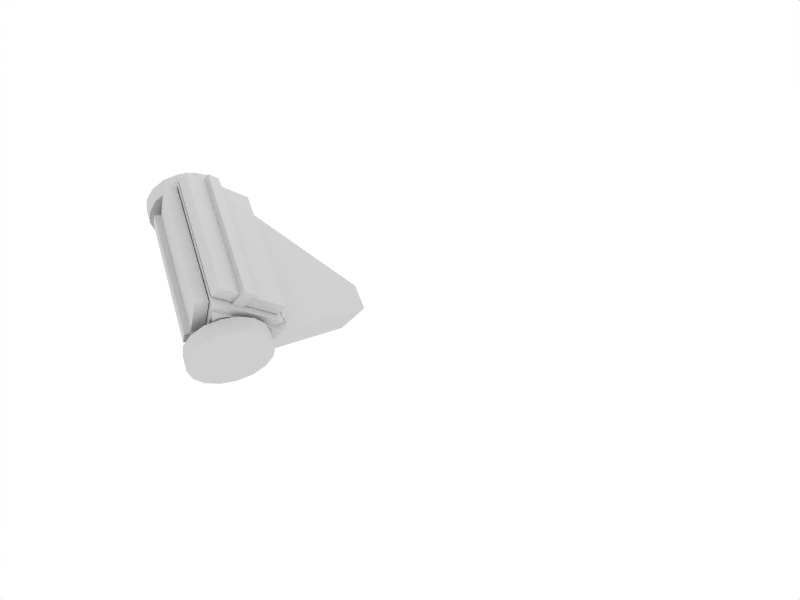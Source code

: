# Source: machinegun.blend  (saved by Blender 2.49.2; exported with 4.5.12 LTS)
import bpy
from mathutils import Matrix  # noqa: F401  (used for matrix-valued properties, if any)

bpy.ops.wm.read_factory_settings(use_empty=True)
scene = bpy.context.scene
scene.name = 'Scene'

# ---- collections
col_collection_1 = bpy.data.collections.new('Collection 1'); scene.collection.children.link(col_collection_1)

# ---- materials (node trees are filled in below, after node groups)
mat_ametralladoreatexture = bpy.data.materials.new('AmetralladoreaTexture')
mat_ametralladoreatexture.alpha_threshold = 0.0
mat_ametralladoreatexture.preview_render_type = 'FLAT'
mat_ametralladoreatexture.roughness = 0.5
mat_ametralladoreatexture.line_color = (0.0, 0.0, 0.0, 1.0)

# ---- material node trees

# ---- world
world_world = bpy.data.worlds.new('World'); scene.world = world_world
world_world.color = (1.0, 1.0, 1.0)
world_world.use_sun_shadow = False
world_world.sun_shadow_jitter_overblur = 0.0
world_world.cycles.sampling_method = 'MANUAL'
world_world.cycles.sample_map_resolution = 256

# ---- cameras
cam_camera_003 = bpy.data.cameras.new('Camera.003')
cam_camera_003.passepartout_alpha = 0.2
cam_camera_003.clip_end = 100.0
cam_camera_003.lens = 35.0
cam_camera_003.show_passepartout = False
cam_camera_003.show_safe_areas = True
cam_camera_003.dof.focus_distance = 0.0
cam_camera_003.dof.aperture_fstop = 128.0

# ---- lights
light_lamp_002 = bpy.data.lights.new('Lamp.002', 'POINT')
light_lamp_002.transmission_factor = 0.0
light_lamp_002.energy = 100.0
light_lamp_002.shadow_buffer_clip_start = 0.5
light_lamp_002.shadow_soft_size = 1.0
light_lamp_002.shadow_maximum_resolution = 0.006
light_lamp_002.use_absolute_resolution = True
light_lamp_002.cycles.use_multiple_importance_sampling = False
light_lamp_001 = bpy.data.lights.new('Lamp.001', 'POINT')
light_lamp_001.transmission_factor = 0.0
light_lamp_001.energy = 100.0
light_lamp_001.shadow_buffer_clip_start = 0.5
light_lamp_001.shadow_soft_size = 1.0
light_lamp_001.shadow_maximum_resolution = 0.006
light_lamp_001.use_absolute_resolution = True
light_lamp_001.cycles.use_multiple_importance_sampling = False

# ---- meshes
me_cylinder_025 = bpy.data.meshes.new('Cylinder.025')
me_cylinder_025.from_pydata([], [], [])
me_cylinder_025.use_remesh_preserve_volume = False
me_cylinder_025.use_remesh_preserve_attributes = False
me_cylinder_025.use_mirror_vertex_groups = False
me_cylinder_025.update()
me_cube_008 = bpy.data.meshes.new('Cube.008')
me_cube_008.from_pydata([(1.824, 5.186, -2.227), (1.133, 5.186, -2.689), (0.3184, 5.186, -2.851), (-0.4966, 5.186, -2.689), (-1.188, 5.186, -2.227), (-1.649, 5.186, -1.536), (-1.811, 5.186, -0.7213), (-1.649, 5.186, 0.09378), (-1.188, 5.186, 0.7847), (-0.4966, 5.186, 1.246), (0.3184, 5.186, 1.409), (1.133, 5.186, 1.246), (1.824, 5.186, 0.7847), (2.286, 5.186, 0.09378), (2.448, 5.186, -0.7213), (2.286, 5.186, -1.536), (1.824, 4.299, -2.227), (1.133, 4.299, -2.689), (0.3184, 4.299, -2.851), (-0.4966, 4.299, -2.689), (-1.188, 4.299, -2.227), (-1.649, 4.299, -1.536), (-1.811, 4.299, -0.7212), (-1.649, 4.299, 0.09378), (-1.188, 4.299, 0.7847), (-0.4966, 4.299, 1.246), (0.3184, 4.299, 1.409), (1.133, 4.299, 1.246), (1.824, 4.299, 0.7847), (2.286, 4.299, 0.09377), (2.448, 4.299, -0.7213), (2.286, 4.299, -1.536), (0.3184, 5.186, -0.7213), (0.3184, 4.299, -0.7213), (1.824, -4.409, -2.227), (1.133, -4.409, -2.689), (0.3184, -4.409, -2.851), (-0.4966, -4.409, -2.689), (-1.188, -4.409, -2.227), (-1.649, -4.409, -1.536), (-1.811, -4.409, -0.7213), (-1.649, -4.409, 0.09378), (-1.188, -4.409, 0.7847), (-0.4966, -4.409, 1.246), (0.3184, -4.409, 1.409), (1.133, -4.409, 1.246), (1.824, -4.409, 0.7847), (2.286, -4.409, 0.09378), (2.448, -4.409, -0.7213), (2.286, -4.409, -1.536), (1.824, -5.296, -2.227), (1.133, -5.296, -2.689), (0.3184, -5.296, -2.851), (-0.4966, -5.296, -2.689), (-1.188, -5.296, -2.227), (-1.649, -5.296, -1.536), (-1.811, -5.296, -0.7212), (-1.649, -5.296, 0.09378), (-1.188, -5.296, 0.7847), (-0.4966, -5.296, 1.246), (0.3184, -5.296, 1.409), (1.133, -5.296, 1.246), (1.824, -5.296, 0.7847), (2.286, -5.296, 0.09377), (2.448, -5.296, -0.7213), (2.286, -5.296, -1.536), (0.3184, -4.409, -0.7213), (0.3184, -5.296, -0.7213), (10.09, 0.7922, -1.0), (10.09, -0.9264, -1.0), (2.454, -4.358, -1.0), (2.454, 4.224, -1.0), (10.09, 0.7922, 1.0), (10.09, -0.9264, 1.0), (2.454, -4.358, 1.0), (2.454, 4.224, 1.0), (-1.802, 4.224, 1.0), (-1.802, -4.358, 1.0), (-0.2177, 4.224, -1.0), (-0.2177, -4.358, -1.0), (-1.893, 3.666, 1.102), (-1.893, -3.819, 1.102), (0.08473, -3.819, -2.323), (0.08472, 3.666, -2.323), (-2.456, 3.666, 0.7774), (-2.456, -3.819, 0.7774), (-0.4781, -3.819, -2.648), (-0.4781, 3.666, -2.648), (-0.8109, 3.788, -0.7373), (-0.8109, -3.942, -0.7372), (-0.4822, -3.942, -1.307), (-0.4822, 3.788, -1.307), (-1.671, 3.788, -1.234), (-1.671, -3.942, -1.234), (-1.342, -3.942, -1.803), (-1.342, 3.788, -1.803), (1.329, 3.788, -0.1146), (1.329, -3.942, -0.1146), (1.658, -3.942, 0.4547), (1.658, 3.788, 0.4547), (2.19, 3.788, -0.6113), (2.19, -3.942, -0.6113), (2.518, -3.942, -0.04198), (2.518, 3.788, -0.04198), (0.2772, 3.666, -1.972), (0.2772, -3.819, -1.972), (2.255, -3.819, 1.454), (2.255, 3.666, 1.454), (0.84, 3.666, -2.297), (0.84, -3.819, -2.297), (2.818, -3.819, 1.129), (2.818, 3.666, 1.129), (1.927, 3.666, 1.443), (1.927, -3.819, 1.443), (-2.028, -3.819, 1.443), (-2.028, 3.666, 1.443), (1.927, 3.666, 2.093), (1.927, -3.819, 2.093), (-2.028, -3.819, 2.093), (-2.028, 3.666, 2.093), (-0.207, 3.788, 1.426), (-0.207, -3.942, 1.426), (-0.8644, -3.942, 1.426), (-0.8644, 3.788, 1.426), (-0.207, 3.788, 2.419), (-0.207, -3.942, 2.419), (-0.8644, -3.942, 2.419), (-0.8644, 3.788, 2.419), (0.08559, 4.014, -2.3), (0.08559, -4.188, -2.3), (2.215, 4.014, 1.426), (2.215, -4.188, 1.426), (-2.044, -4.188, 1.426), (-2.044, 4.014, 1.426)], [], [(32, 0, 1), (33, 17, 16), (32, 1, 2), (33, 18, 17), (32, 2, 3), (33, 19, 18), (32, 3, 4), (33, 20, 19), (32, 4, 5), (33, 21, 20), (32, 5, 6), (33, 22, 21), (32, 6, 7), (33, 23, 22), (32, 7, 8), (33, 24, 23), (32, 8, 9), (33, 25, 24), (32, 9, 10), (33, 26, 25), (32, 10, 11), (33, 27, 26), (32, 11, 12), (33, 28, 27), (32, 12, 13), (33, 29, 28), (32, 13, 14), (33, 30, 29), (32, 14, 15), (33, 31, 30), (15, 0, 32), (33, 16, 31), (0, 16, 17, 1), (1, 17, 18, 2), (2, 18, 19, 3), (3, 19, 20, 4), (4, 20, 21, 5), (5, 21, 22, 6), (6, 22, 23, 7), (7, 23, 24, 8), (8, 24, 25, 9), (9, 25, 26, 10), (10, 26, 27, 11), (11, 27, 28, 12), (12, 28, 29, 13), (13, 29, 30, 14), (14, 30, 31, 15), (16, 0, 15, 31), (66, 34, 35), (67, 51, 50), (66, 35, 36), (67, 52, 51), (66, 36, 37), (67, 53, 52), (66, 37, 38), (67, 54, 53), (66, 38, 39), (67, 55, 54), (66, 39, 40), (67, 56, 55), (66, 40, 41), (67, 57, 56), (66, 41, 42), (67, 58, 57), (66, 42, 43), (67, 59, 58), (66, 43, 44), (67, 60, 59), (66, 44, 45), (67, 61, 60), (66, 45, 46), (67, 62, 61), (66, 46, 47), (67, 63, 62), (66, 47, 48), (67, 64, 63), (66, 48, 49), (67, 65, 64), (49, 34, 66), (67, 50, 65), (34, 50, 51, 35), (35, 51, 52, 36), (36, 52, 53, 37), (37, 53, 54, 38), (38, 54, 55, 39), (39, 55, 56, 40), (40, 56, 57, 41), (41, 57, 58, 42), (42, 58, 59, 43), (43, 59, 60, 44), (44, 60, 61, 45), (45, 61, 62, 46), (46, 62, 63, 47), (47, 63, 64, 48), (48, 64, 65, 49), (50, 34, 49, 65), (68, 69, 70, 71), (72, 75, 74, 73), (68, 72, 73, 69), (69, 73, 74, 70), (72, 68, 71, 75), (75, 71, 78, 76), (70, 74, 77, 79), (74, 75, 76, 77), (71, 70, 79, 78), (79, 77, 76, 78), (80, 81, 82, 83), (84, 87, 86, 85), (80, 84, 85, 81), (81, 85, 86, 82), (82, 86, 87, 83), (84, 80, 83, 87), (88, 89, 90, 91), (92, 95, 94, 93), (88, 92, 93, 89), (89, 93, 94, 90), (90, 94, 95, 91), (92, 88, 91, 95), (96, 97, 98, 99), (100, 103, 102, 101), (96, 100, 101, 97), (97, 101, 102, 98), (98, 102, 103, 99), (100, 96, 99, 103), (104, 105, 106, 107), (108, 111, 110, 109), (104, 108, 109, 105), (105, 109, 110, 106), (106, 110, 111, 107), (108, 104, 107, 111), (112, 113, 114, 115), (116, 119, 118, 117), (112, 116, 117, 113), (113, 117, 118, 114), (114, 118, 119, 115), (116, 112, 115, 119), (120, 121, 122, 123), (124, 127, 126, 125), (120, 124, 125, 121), (121, 125, 126, 122), (122, 126, 127, 123), (124, 120, 123, 127), (130, 133, 132, 131), (128, 130, 131, 129), (128, 129, 132, 133), (128, 133, 130), (129, 131, 132)])
_uv = me_cube_008.uv_layers.new(name='UVTex')
_uv.uv.foreach_set('vector', [0.1967, 0.8046, 0.06786, 0.6747, 0.127, 0.6349, 0.1967, 0.8046, 0.127, 0.6349, 0.06786, 0.6747, 0.1967, 0.8046, 0.127, 0.6349, 0.1967, 0.6209, 0.1967, 0.8046, 0.1967, 0.6209, 0.127, 0.6349, 0.1967, 0.8046, 0.1967, 0.6209, 0.2664, 0.6349, 0.1967, 0.8046, 0.2664, 0.6349, 0.1967, 0.6209, 0.1967, 0.8046, 0.2664, 0.6349, 0.3256, 0.6747, 0.1967, 0.8046, 0.3256, 0.6747, 0.2664, 0.6349, 0.1967, 0.8046, 0.3256, 0.6747, 0.3651, 0.7343, 0.1967, 0.8046, 0.3651, 0.7343, 0.3256, 0.6747, 0.1967, 0.8046, 0.3651, 0.7343, 0.3789, 0.8046, 0.1967, 0.8046, 0.3789, 0.8046, 0.3651, 0.7343, 0.1967, 0.8046, 0.3789, 0.8046, 0.3651, 0.8749, 0.1967, 0.8046, 0.3651, 0.8749, 0.3789, 0.8046, 0.1967, 0.8046, 0.3651, 0.8749, 0.3256, 0.9345, 0.1967, 0.8046, 0.3256, 0.9345, 0.3651, 0.8749, 0.1967, 0.8046, 0.3256, 0.9345, 0.2664, 0.9743, 0.1967, 0.8046, 0.2664, 0.9743, 0.3256, 0.9345, 0.1967, 0.8046, 0.2664, 0.9743, 0.1967, 0.9883, 0.1967, 0.8046, 0.1967, 0.9883, 0.2664, 0.9743, 0.1967, 0.8046, 0.1967, 0.9883, 0.127, 0.9743, 0.1967, 0.8046, 0.127, 0.9743, 0.1967, 0.9883, 0.1967, 0.8046, 0.127, 0.9743, 0.06786, 0.9345, 0.1967, 0.8046, 0.06786, 0.9345, 0.127, 0.9743, 0.1967, 0.8046, 0.06786, 0.9345, 0.02836, 0.8749, 0.1967, 0.8046, 0.02836, 0.8749, 0.06786, 0.9345, 0.1967, 0.8046, 0.02836, 0.8749, 0.01449, 0.8046, 0.1967, 0.8046, 0.01449, 0.8046, 0.02836, 0.8749, 0.1967, 0.8046, 0.01449, 0.8046, 0.02836, 0.7343, 0.1967, 0.8046, 0.02836, 0.7343, 0.01449, 0.8046, 0.02836, 0.7343, 0.06786, 0.6747, 0.1967, 0.8046, 0.1967, 0.8046, 0.06786, 0.6747, 0.02836, 0.7343, 0.8801, 0.9587, 0.8801, 0.9202, 0.8503, 0.9202, 0.8503, 0.9587, 0.8503, 0.9587, 0.8503, 0.9202, 0.8151, 0.9202, 0.8151, 0.9587, 0.8151, 0.9587, 0.8151, 0.9202, 0.78, 0.9202, 0.78, 0.9587, 0.78, 0.9587, 0.78, 0.9202, 0.7502, 0.9202, 0.7502, 0.9587, 0.7506, 0.9204, 0.7506, 0.9586, 0.7801, 0.9586, 0.7801, 0.9204, 0.7801, 0.9204, 0.7801, 0.9586, 0.815, 0.9586, 0.815, 0.9204, 0.815, 0.9204, 0.815, 0.9586, 0.8499, 0.9586, 0.8499, 0.9204, 0.8499, 0.9204, 0.8499, 0.9586, 0.8795, 0.9586, 0.8795, 0.9204, 0.7502, 0.9587, 0.7502, 0.9202, 0.78, 0.9202, 0.78, 0.9587, 0.78, 0.9587, 0.78, 0.9202, 0.8151, 0.9202, 0.8151, 0.9587, 0.8151, 0.9587, 0.8151, 0.9202, 0.8503, 0.9202, 0.8503, 0.9587, 0.8503, 0.9587, 0.8503, 0.9202, 0.8801, 0.9202, 0.8801, 0.9587, 0.8795, 0.9204, 0.8795, 0.9586, 0.8499, 0.9586, 0.8499, 0.9204, 0.8499, 0.9204, 0.8499, 0.9586, 0.815, 0.9586, 0.815, 0.9204, 0.815, 0.9204, 0.815, 0.9586, 0.7801, 0.9586, 0.7801, 0.9204, 0.7506, 0.9586, 0.7506, 0.9204, 0.7801, 0.9204, 0.7801, 0.9586, 0.1978, 0.8046, 0.3256, 0.6759, 0.2669, 0.6364, 0.1978, 0.8046, 0.2669, 0.6364, 0.3256, 0.6759, 0.1978, 0.8046, 0.2669, 0.6364, 0.1978, 0.6225, 0.1978, 0.8046, 0.1978, 0.6225, 0.2669, 0.6364, 0.1978, 0.8046, 0.1978, 0.6225, 0.1287, 0.6364, 0.1978, 0.8046, 0.1287, 0.6364, 0.1978, 0.6225, 0.1978, 0.8046, 0.1287, 0.6364, 0.07008, 0.6759, 0.1978, 0.8046, 0.07008, 0.6759, 0.1287, 0.6364, 0.1978, 0.8046, 0.07008, 0.6759, 0.03092, 0.7349, 0.1978, 0.8046, 0.03092, 0.7349, 0.07008, 0.6759, 0.1978, 0.8046, 0.03092, 0.7349, 0.01717, 0.8046, 0.1978, 0.8046, 0.01717, 0.8046, 0.03092, 0.7349, 0.1978, 0.8046, 0.01717, 0.8046, 0.03092, 0.8743, 0.1978, 0.8046, 0.03092, 0.8743, 0.01717, 0.8046, 0.1978, 0.8046, 0.03092, 0.8743, 0.07008, 0.9334, 0.1978, 0.8046, 0.07008, 0.9334, 0.03092, 0.8743, 0.1978, 0.8046, 0.07008, 0.9334, 0.1287, 0.9728, 0.1978, 0.8046, 0.1287, 0.9728, 0.07008, 0.9334, 0.1978, 0.8046, 0.1287, 0.9728, 0.1978, 0.9867, 0.1978, 0.8046, 0.1978, 0.9867, 0.1287, 0.9728, 0.1978, 0.8046, 0.1978, 0.9867, 0.2669, 0.9728, 0.1978, 0.8046, 0.2669, 0.9728, 0.1978, 0.9867, 0.1978, 0.8046, 0.2669, 0.9728, 0.3256, 0.9334, 0.1978, 0.8046, 0.3256, 0.9334, 0.2669, 0.9728, 0.1978, 0.8046, 0.3256, 0.9334, 0.3647, 0.8743, 0.1978, 0.8046, 0.3647, 0.8743, 0.3256, 0.9334, 0.1978, 0.8046, 0.3647, 0.8743, 0.3785, 0.8046, 0.1978, 0.8046, 0.3785, 0.8046, 0.3647, 0.8743, 0.1978, 0.8046, 0.3785, 0.8046, 0.3647, 0.7349, 0.1978, 0.8046, 0.3647, 0.7349, 0.3785, 0.8046, 0.3647, 0.7349, 0.3256, 0.6759, 0.1978, 0.8046, 0.1978, 0.8046, 0.3256, 0.6759, 0.3647, 0.7349, 0.8795, 0.9632, 0.8795, 0.925, 0.85, 0.925, 0.85, 0.9632, 0.85, 0.9632, 0.85, 0.925, 0.8151, 0.925, 0.8151, 0.9632, 0.8151, 0.9632, 0.8151, 0.925, 0.7803, 0.925, 0.7803, 0.9632, 0.7803, 0.9632, 0.7803, 0.925, 0.7508, 0.925, 0.7508, 0.9632, 0.7518, 0.9231, 0.7518, 0.9613, 0.7813, 0.9613, 0.7813, 0.9231, 0.7813, 0.9231, 0.7813, 0.9613, 0.8161, 0.9613, 0.8161, 0.9231, 0.8161, 0.9231, 0.8161, 0.9613, 0.851, 0.9613, 0.851, 0.9231, 0.851, 0.9231, 0.851, 0.9613, 0.8805, 0.9613, 0.8805, 0.9231, 0.7508, 0.9632, 0.7508, 0.925, 0.7803, 0.925, 0.7803, 0.9632, 0.7803, 0.9632, 0.7803, 0.925, 0.8151, 0.925, 0.8151, 0.9632, 0.8151, 0.9632, 0.8151, 0.925, 0.85, 0.925, 0.85, 0.9632, 0.85, 0.9632, 0.85, 0.925, 0.8795, 0.925, 0.8795, 0.9632, 0.8805, 0.9231, 0.8805, 0.9613, 0.851, 0.9613, 0.851, 0.9231, 0.851, 0.9231, 0.851, 0.9613, 0.8161, 0.9613, 0.8161, 0.9231, 0.8161, 0.9231, 0.8161, 0.9613, 0.7813, 0.9613, 0.7813, 0.9231, 0.7518, 0.9613, 0.7518, 0.9231, 0.7813, 0.9231, 0.7813, 0.9613, 0.2299, 0.04347, 0.1551, 0.04347, 0.005605, 0.3787, 0.3794, 0.3787, 0.2299, 0.04347, 0.3794, 0.3787, 0.005606, 0.3787, 0.1551, 0.04347, 0.3209, 0.4603, 0.09316, 0.4603, 0.09316, 0.2326, 0.3209, 0.2326, 0.3209, 0.4603, 0.09316, 0.4603, 0.09316, 0.2326, 0.3209, 0.2326, 0.09316, 0.2326, 0.3209, 0.2326, 0.3209, 0.4603, 0.09316, 0.4603, 0.5602, 0.6708, 0.6595, 0.6708, 0.6595, 0.7701, 0.5602, 0.7701, 0.6595, 0.7701, 0.5602, 0.7701, 0.5602, 0.6708, 0.6595, 0.6708, 0.005606, 0.3787, 0.3794, 0.3787, 0.3794, 0.5655, 0.005606, 0.5655, 0.3794, 0.3787, 0.005605, 0.3787, 0.005605, 0.496, 0.3794, 0.496, 0.3209, 0.4603, 0.09316, 0.4603, 0.09316, 0.2326, 0.3209, 0.2326, 0.5124, 0.01406, 0.9212, 0.01406, 0.9212, 0.4229, 0.5124, 0.4229, 0.5124, 0.01406, 0.9212, 0.01406, 0.9212, 0.4229, 0.5124, 0.4229, 0.5124, 0.01406, 0.9212, 0.01406, 0.9212, 0.4229, 0.5124, 0.4229, 0.4937, 0.4288, 0.4937, 0.3547, 0.9243, 0.3547, 0.9243, 0.4288, 0.4767, 0.5381, 0.4767, 0.4775, 0.9049, 0.4775, 0.9049, 0.5381, 0.4937, 0.4288, 0.4937, 0.3547, 0.9243, 0.3547, 0.9243, 0.4288, 0.03475, 0.5037, 0.03475, 0.1774, 0.3559, 0.1774, 0.3559, 0.5037, 0.03475, 0.5037, 0.03475, 0.1774, 0.3559, 0.1774, 0.3559, 0.5037, 0.03475, 0.5037, 0.03475, 0.1774, 0.3559, 0.1774, 0.3559, 0.5037, 0.03475, 0.5037, 0.03475, 0.1774, 0.3559, 0.1774, 0.3559, 0.5037, 0.03475, 0.5037, 0.03475, 0.1774, 0.3559, 0.1774, 0.3559, 0.5037, 0.03475, 0.5037, 0.03475, 0.1774, 0.3559, 0.1774, 0.3559, 0.5037, 0.04647, 0.2408, 0.3246, 0.2408, 0.3246, 0.519, 0.04647, 0.519, 0.04647, 0.2408, 0.3246, 0.2408, 0.3246, 0.519, 0.04647, 0.519, 0.04647, 0.2408, 0.3246, 0.2408, 0.3246, 0.519, 0.04647, 0.519, 0.04647, 0.2408, 0.3246, 0.2408, 0.3246, 0.519, 0.04647, 0.519, 0.04647, 0.2408, 0.3246, 0.2408, 0.3246, 0.519, 0.04647, 0.519, 0.04647, 0.2408, 0.3246, 0.2408, 0.3246, 0.519, 0.04647, 0.519, 0.5311, 0.01527, 0.9376, 0.01527, 0.9376, 0.4217, 0.5311, 0.4217, 0.5311, 0.01527, 0.9376, 0.01527, 0.9376, 0.4217, 0.5311, 0.4217, 0.5311, 0.01527, 0.9376, 0.01527, 0.9376, 0.4217, 0.5311, 0.4217, 0.5171, 0.4273, 0.5171, 0.3719, 0.9204, 0.3719, 0.9204, 0.4273, 0.4734, 0.5385, 0.4734, 0.4771, 0.9054, 0.4771, 0.9054, 0.5385, 0.5171, 0.4273, 0.5171, 0.3719, 0.9204, 0.3719, 0.9204, 0.4273, 0.5551, 0.007921, 0.9723, 0.007921, 0.9723, 0.4251, 0.5551, 0.4251, 0.5551, 0.007921, 0.9723, 0.007921, 0.9723, 0.4251, 0.5551, 0.4251, 0.5551, 0.007921, 0.9723, 0.007921, 0.9723, 0.4251, 0.5551, 0.4251, 0.618, 0.429, 0.618, 0.3623, 0.8312, 0.3623, 0.8312, 0.429, 0.4766, 0.5409, 0.4766, 0.4767, 0.9053, 0.4767, 0.9053, 0.5409, 0.618, 0.429, 0.618, 0.3623, 0.8312, 0.3623, 0.8312, 0.429, 0.007351, 0.5137, 0.007351, 0.1438, 0.3716, 0.1438, 0.3716, 0.5137, 0.007351, 0.5137, 0.007351, 0.1438, 0.3716, 0.1438, 0.3716, 0.5137, 0.007351, 0.5137, 0.007351, 0.1438, 0.3716, 0.1438, 0.3716, 0.5137, 0.373, 0.5123, 0.005917, 0.5123, 0.005917, 0.1452, 0.373, 0.1452, 0.007351, 0.5137, 0.007351, 0.1438, 0.3716, 0.1438, 0.3716, 0.5137, 0.373, 0.5123, 0.005917, 0.5123, 0.005917, 0.1452, 0.373, 0.1452, 0.2718, 0.4269, 0.1423, 0.4269, 0.1423, 0.2975, 0.2718, 0.2975, 0.2718, 0.4269, 0.1423, 0.4269, 0.1423, 0.2975, 0.2718, 0.2975, 0.2718, 0.4269, 0.1423, 0.4269, 0.1423, 0.2975, 0.2718, 0.2975, 0.2718, 0.4269, 0.1423, 0.4269, 0.1423, 0.2975, 0.2718, 0.4269, 0.1423, 0.4269, 0.1423, 0.2975])
me_cube_008.materials.append(mat_ametralladoreatexture)
me_cube_008.use_remesh_preserve_volume = False
me_cube_008.use_remesh_preserve_attributes = False
me_cube_008.use_mirror_vertex_groups = False
me_cube_008.update()

# ---- objects
ob_camera = bpy.data.objects.new('Camera', cam_camera_003)
ob_lamp_001 = bpy.data.objects.new('Lamp.001', light_lamp_002)
ob_lamp = bpy.data.objects.new('Lamp', light_lamp_001)
ob_cylinder = bpy.data.objects.new('Cylinder', me_cylinder_025)
ob_cube_007 = bpy.data.objects.new('Cube.007', me_cube_008)

# ---- transforms, parenting, visibility, modifiers, constraints
ob_camera.location = (-10.6, -11.82, 10.61)
ob_camera.rotation_euler = (0.9535, -0.7598, -0.4991)
ob_camera.lock_rotations_4d = False
ob_camera.empty_display_type = 'ARROWS'
ob_camera.lineart.crease_threshold = 0.0
ob_lamp_001.location = (0.09092, -12.63, 9.247)
ob_lamp_001.lock_rotations_4d = False
ob_lamp_001.empty_display_type = 'ARROWS'
ob_lamp_001.lineart.crease_threshold = 0.0
ob_lamp.location = (0.09092, 6.441, 6.184)
ob_lamp.lock_rotations_4d = False
ob_lamp.empty_display_type = 'ARROWS'
ob_lamp.lineart.crease_threshold = 0.0
ob_cylinder.location = (0.0318, -2.282, -0.008059)
ob_cylinder.rotation_euler = (1.571, 1.571, 0.0)
ob_cylinder.scale = (1.0, 1.0, 0.2281)
ob_cylinder.lock_rotations_4d = False
ob_cylinder.empty_display_type = 'ARROWS'
ob_cylinder.lineart.crease_threshold = 0.0
ob_cube_007.location = (-0.04019, 0.04085, 0.3306)
ob_cube_007.scale = (0.4695, 0.4695, 0.4695)
ob_cube_007.lock_rotations_4d = False
ob_cube_007.empty_display_type = 'ARROWS'
ob_cube_007.lineart.crease_threshold = 0.0

# ---- collection membership
col_collection_1.objects.link(ob_camera)
col_collection_1.objects.link(ob_lamp_001)
col_collection_1.objects.link(ob_lamp)
col_collection_1.objects.link(ob_cylinder)
col_collection_1.objects.link(ob_cube_007)

# ---- scene / render settings (as saved in the file)
scene.camera = ob_camera
scene.frame_start = 1; scene.frame_end = 250; scene.frame_set(1)
scene.render.engine = 'BLENDER_EEVEE_NEXT'
scene.render.image_settings.file_format = 'JPEG'
scene.render.image_settings.color_mode = 'RGB'
scene.render.image_settings.compression = 90
scene.render.resolution_x = 800
scene.render.resolution_y = 600
scene.render.pixel_aspect_x = 100.0
scene.render.pixel_aspect_y = 100.0
scene.render.fps = 25
scene.render.dither_intensity = 0.0
scene.render.use_compositing = False
scene.render.use_sequencer = False
scene.render.bake_margin = 2
scene.render.bake_bias = 0.0
scene.render.use_stamp_time = False
scene.render.use_stamp_date = False
scene.render.use_stamp_frame = False
scene.render.use_stamp_camera = False
scene.render.use_stamp_scene = False
scene.render.use_stamp_filename = False
scene.render.use_stamp_render_time = False
scene.render.stamp_font_size = 0
scene.cycles.use_denoising = False
scene.cycles.samples = 10
scene.cycles.sampling_pattern = 'TABULATED_SOBOL'
scene.cycles.light_sampling_threshold = 0.0
scene.cycles.use_adaptive_sampling = False
scene.cycles.use_light_tree = False
scene.cycles.blur_glossy = 0.0
scene.cycles.volume_bounces = 1
scene.cycles.pixel_filter_type = 'GAUSSIAN'
scene.cycles.sample_clamp_indirect = 0.0
scene.view_settings.view_transform = 'Raw'
bpy.context.view_layer.update()
